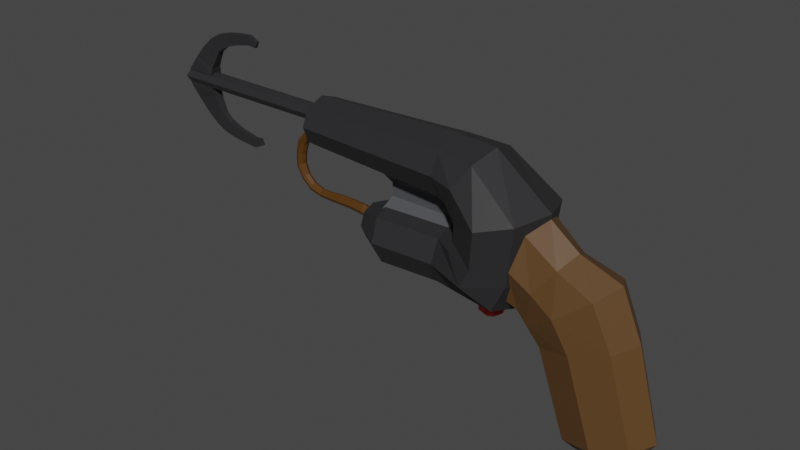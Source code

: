 # Source: Grapple_Hook.blend  (saved by Blender 3.5.10; exported with 4.5.12 LTS)
import bpy
from mathutils import Matrix  # noqa: F401  (used for matrix-valued properties, if any)

bpy.ops.wm.read_factory_settings(use_empty=True)
scene = bpy.context.scene
scene.name = 'Scene'

# ---- collections
col_collection = bpy.data.collections.new('Collection'); scene.collection.children.link(col_collection)

# ---- materials (node trees are filled in below, after node groups)
mat_steel = bpy.data.materials.new('Steel')
mat_steel.use_transparent_shadow = False
mat_wood = bpy.data.materials.new('Wood')
mat_wood.use_transparent_shadow = False
mat_material_002 = bpy.data.materials.new('Material.002')
mat_material_002.use_transparent_shadow = False
mat_rope = bpy.data.materials.new('Rope')
mat_rope.use_transparent_shadow = False
mat_mid_steel = bpy.data.materials.new('Mid-Steel')
mat_mid_steel.use_transparent_shadow = False

# ---- material node trees
mat_steel.use_nodes = True; mat_steel.node_tree.nodes.clear()
_N = mat_steel.node_tree.nodes; _L = mat_steel.node_tree.links
n0 = _N.new('ShaderNodeBsdfPrincipled'); n0.name = 'Principled BSDF'; n0.location = (10, 300)
n0.distribution = 'GGX'
n0.subsurface_method = 'RANDOM_WALK_SKIN'
n0.inputs[0].default_value = (0.02267, 0.02257, 0.02443, 1.0)
n0.inputs[3].default_value = 1.45
n0.inputs[27].default_value = (0.0, 0.0, 0.0, 1.0)
n0.inputs[28].default_value = 1.0
n1 = _N.new('ShaderNodeOutputMaterial'); n1.name = 'Material Output'; n1.location = (300, 300)
_L.new(n0.outputs[0], n1.inputs[0])
n1.is_active_output = True
mat_wood.use_nodes = True; mat_wood.node_tree.nodes.clear()
_N = mat_wood.node_tree.nodes; _L = mat_wood.node_tree.links
n0 = _N.new('ShaderNodeBsdfPrincipled'); n0.name = 'Principled BSDF'; n0.location = (10, 300)
n0.distribution = 'GGX'
n0.subsurface_method = 'RANDOM_WALK_SKIN'
n0.inputs[0].default_value = (0.1022, 0.04945, 0.01543, 1.0)
n0.inputs[3].default_value = 1.45
n0.inputs[27].default_value = (0.0, 0.0, 0.0, 1.0)
n0.inputs[28].default_value = 1.0
n1 = _N.new('ShaderNodeOutputMaterial'); n1.name = 'Material Output'; n1.location = (300, 300)
_L.new(n0.outputs[0], n1.inputs[0])
n1.is_active_output = True
mat_material_002.use_nodes = True; mat_material_002.node_tree.nodes.clear()
_N = mat_material_002.node_tree.nodes; _L = mat_material_002.node_tree.links
n0 = _N.new('ShaderNodeBsdfPrincipled'); n0.name = 'Principled BSDF'; n0.location = (10, 300)
n0.distribution = 'GGX'
n0.subsurface_method = 'RANDOM_WALK_SKIN'
n0.inputs[0].default_value = (0.8, 0.02938, 0.01689, 1.0)
n0.inputs[3].default_value = 1.45
n0.inputs[27].default_value = (0.0, 0.0, 0.0, 1.0)
n0.inputs[28].default_value = 1.0
n1 = _N.new('ShaderNodeOutputMaterial'); n1.name = 'Material Output'; n1.location = (300, 300)
_L.new(n0.outputs[0], n1.inputs[0])
n1.is_active_output = True
mat_rope.use_nodes = True; mat_rope.node_tree.nodes.clear()
_N = mat_rope.node_tree.nodes; _L = mat_rope.node_tree.links
n0 = _N.new('ShaderNodeBsdfPrincipled'); n0.name = 'Principled BSDF'; n0.location = (10, 300)
n0.distribution = 'GGX'
n0.subsurface_method = 'RANDOM_WALK_SKIN'
n0.inputs[0].default_value = (0.08566, 0.03424, 0.003518, 1.0)
n0.inputs[3].default_value = 1.45
n0.inputs[27].default_value = (0.0, 0.0, 0.0, 1.0)
n0.inputs[28].default_value = 1.0
n1 = _N.new('ShaderNodeOutputMaterial'); n1.name = 'Material Output'; n1.location = (300, 300)
_L.new(n0.outputs[0], n1.inputs[0])
n1.is_active_output = True
mat_mid_steel.use_nodes = True; mat_mid_steel.node_tree.nodes.clear()
_N = mat_mid_steel.node_tree.nodes; _L = mat_mid_steel.node_tree.links
n0 = _N.new('ShaderNodeBsdfPrincipled'); n0.name = 'Principled BSDF'; n0.location = (10, 300)
n0.distribution = 'GGX'
n0.subsurface_method = 'RANDOM_WALK_SKIN'
n0.inputs[0].default_value = (0.07187, 0.07398, 0.08052, 1.0)
n0.inputs[3].default_value = 1.45
n0.inputs[27].default_value = (0.0, 0.0, 0.0, 1.0)
n0.inputs[28].default_value = 1.0
n1 = _N.new('ShaderNodeOutputMaterial'); n1.name = 'Material Output'; n1.location = (300, 300)
_L.new(n0.outputs[0], n1.inputs[0])
n1.is_active_output = True

# ---- world
world_world = bpy.data.worlds.new('World'); scene.world = world_world
world_world.use_nodes = True; world_world.node_tree.nodes.clear()
_N = world_world.node_tree.nodes; _L = world_world.node_tree.links
n0 = _N.new('ShaderNodeOutputWorld'); n0.name = 'World Output'; n0.location = (300, 300)
n1 = _N.new('ShaderNodeBackground'); n1.name = 'Background'; n1.location = (10, 300)
n1.inputs[0].default_value = (0.05088, 0.05088, 0.05088, 1.0)
_L.new(n1.outputs[0], n0.inputs[0])
n0.is_active_output = True
world_world.color = (0.05088, 0.05088, 0.05088)
world_world.use_sun_shadow = False
world_world.sun_shadow_jitter_overblur = 0.0

# ---- meshes
me_cylinder_001 = bpy.data.meshes.new('Cylinder.001')
me_cylinder_001.from_pydata([(-0.6375, 0.1409, 0.03941), (-0.6262, 0.09961, -0.0506), (-0.3618, 0.09611, -0.04041), (-0.6215, -1.159e-08, -0.08789), (-0.3618, 1.964e-08, -0.07667), (-0.6262, -0.09961, -0.0506), (-0.6375, -0.1409, 0.03941), (-0.3618, -0.1359, 0.04713), (-0.6488, -0.09961, 0.1294), (-0.3618, -0.09611, 0.1347), (-0.6535, -4.915e-08, 0.1667), (-0.3618, -1.689e-08, 0.1709), (-0.6488, 0.09961, 0.1294), (-0.3618, 0.09611, 0.1347), (-0.7496, 0.0759, 0.05199), (-0.7476, 0.05367, 0.003147), (-0.7467, -4.133e-08, -0.01708), (-0.7476, -0.05367, 0.003147), (-0.7496, -0.0759, 0.05199), (-0.7516, -0.05367, 0.1008), (-0.7525, -6.171e-08, 0.1211), (-0.7516, 0.05367, 0.1008), (-0.3618, 0.1359, 0.04713), (-0.3618, -0.09611, -0.04041), (-0.1488, 0.198, 0.1227), (-0.03457, 0.14, 0.07307), (0.01274, 3.632e-08, 0.05252), (-0.03457, -0.14, 0.07307), (-0.1488, -0.198, 0.1227), (-0.263, -0.14, 0.1723), (-0.3103, -1.689e-08, 0.1929), (-0.263, 0.14, 0.1723), (-0.1318, 0.2077, 0.2787), (-0.006691, 0.1468, 0.3111), (-0.006691, -0.1468, 0.3111), (-0.1318, -0.2077, 0.2787), (-0.2568, -0.1468, 0.2463), (-0.3086, -1.689e-08, 0.2329), (-0.211, 0.1142, 0.4684), (-0.211, -0.1142, 0.4684), (-0.2657, -0.1615, 0.381), (-0.3204, -0.1142, 0.2936), (-0.2657, 0.1615, 0.381), (-0.1884, 2.652e-08, 0.5047), (-0.3431, -1.689e-08, 0.2574), (-0.3204, 0.1142, 0.2936), (-0.3666, 0.1378, 0.3912), (-0.3666, 0.0974, 0.48), (-0.3666, 1.872e-08, 0.5167), (-0.3666, -0.0974, 0.48), (-0.3666, -0.1378, 0.3912), (-0.3666, -0.0974, 0.3025), (-0.3666, -1.829e-08, 0.2658), (-0.3666, 0.0974, 0.3025), (-0.2784, -0.148, 0.1373), (-0.3182, -1.689e-08, 0.1736), (-0.08653, -0.148, -0.03787), (-0.1825, -0.2092, 0.04973), (-0.08653, 0.148, -0.03787), (-0.04679, 3.934e-08, -0.07416), (-0.2784, 0.148, 0.1373), (-0.1825, 0.2092, 0.04973), (-0.2568, 0.1468, 0.2463), (0.04511, 3.892e-08, 0.3245), (-1.032, 0.04963, 0.3533), (-1.006, 0.07723, 0.327), (-1.032, 1.892e-08, 0.3345), (-1.006, 1.452e-08, 0.2979), (-1.032, -0.04963, 0.3533), (-1.006, -0.07723, 0.327), (-1.032, -0.0698, 0.3976), (-1.006, -0.1092, 0.3974), (-1.032, -0.04963, 0.4419), (-1.006, -0.07723, 0.4677), (-1.032, 5.867e-08, 0.4607), (-1.006, 4.387e-08, 0.4968), (-1.032, 0.04963, 0.4419), (-1.006, 0.07723, 0.4677), (-1.032, 0.0698, 0.3976), (-1.006, 0.1092, 0.3974), (-1.032, 0.05516, 0.3474), (-1.032, 0.07801, 0.3976), (-1.032, 1.879e-08, 0.3265), (-1.032, -0.05516, 0.3474), (-1.032, -0.07801, 0.3976), (-1.032, -0.05516, 0.4478), (-1.032, 5.969e-08, 0.4687), (-1.032, 0.05516, 0.4478), (-0.9279, 0.04963, 0.3533), (-0.9279, 0.0698, 0.3976), (-0.9279, 3.443e-08, 0.3345), (-0.9279, -0.04963, 0.3533), (-0.9279, -0.0698, 0.3976), (-0.9279, -0.04963, 0.4419), (-0.9279, 7.418e-08, 0.4607), (-0.9279, 0.04963, 0.4419)], [], [(0, 22, 2, 1), (1, 2, 4, 3), (3, 4, 23, 5), (5, 23, 7, 6), (6, 7, 9, 8), (8, 9, 11, 10), (10, 11, 13, 12), (12, 13, 22, 0), (5, 6, 18, 17), (14, 15, 16, 17, 18, 19, 20, 21), (10, 12, 21, 20), (1, 3, 16, 15), (6, 8, 19, 18), (12, 0, 14, 21), (0, 1, 15, 14), (3, 5, 17, 16), (8, 10, 20, 19), (55, 54, 29, 30), (25, 24, 32, 33), (57, 56, 27, 28), (59, 58, 25, 26), (60, 55, 30, 31), (54, 57, 28, 29), (56, 59, 26, 27), (58, 61, 24, 25), (61, 60, 31, 24), (62, 37, 44, 45), (24, 31, 62, 32), (30, 29, 36, 37), (28, 27, 34, 35), (26, 25, 33, 63), (31, 30, 37, 62), (29, 28, 35, 36), (27, 26, 63, 34), (50, 49, 73, 71), (36, 35, 40, 41), (34, 63, 43, 39), (33, 32, 42, 38), (32, 62, 45, 42), (37, 36, 41, 44), (35, 34, 39, 40), (63, 33, 38, 43), (42, 45, 53, 46), (52, 51, 69, 67), (47, 46, 79, 77), (49, 48, 75, 73), (51, 50, 71, 69), (64, 66, 90, 88), (53, 52, 67, 65), (48, 47, 77, 75), (44, 41, 51, 52), (40, 39, 49, 50), (43, 38, 47, 48), (45, 44, 52, 53), (41, 40, 50, 51), (39, 43, 48, 49), (38, 42, 46, 47), (22, 13, 60, 61), (2, 22, 61, 58), (23, 4, 59, 56), (9, 7, 57, 54), (13, 11, 55, 60), (4, 2, 58, 59), (7, 23, 56, 57), (11, 9, 54, 55), (79, 65, 80, 81), (65, 67, 82, 80), (67, 69, 83, 82), (69, 71, 84, 83), (71, 73, 85, 84), (73, 75, 86, 85), (75, 77, 87, 86), (77, 79, 81, 87), (46, 53, 65, 79), (64, 78, 81, 80), (66, 64, 80, 82), (68, 66, 82, 83), (70, 68, 83, 84), (72, 70, 84, 85), (74, 72, 85, 86), (76, 74, 86, 87), (78, 76, 87, 81), (95, 89, 88, 90, 91, 92, 93, 94), (74, 76, 95, 94), (70, 72, 93, 92), (66, 68, 91, 90), (78, 64, 88, 89), (76, 78, 89, 95), (72, 74, 94, 93), (68, 70, 92, 91)])
_uv = me_cylinder_001.uv_layers.new(name='UVMap')
_uv.uv.foreach_set('vector', [1.0, 0.5, 1.0, 1.0, 0.875, 1.0, 0.875, 0.5, 0.875, 0.5, 0.875, 1.0, 0.75, 1.0, 0.75, 0.5, 0.75, 0.5, 0.75, 1.0, 0.625, 1.0, 0.625, 0.5, 0.625, 0.5, 0.625, 1.0, 0.5, 1.0, 0.5, 0.5, 0.5, 0.5, 0.5, 1.0, 0.375, 1.0, 0.375, 0.5, 0.375, 0.5, 0.375, 1.0, 0.25, 1.0, 0.25, 0.5, 0.25, 0.5, 0.25, 1.0, 0.125, 1.0, 0.125, 0.5, 0.125, 0.5, 0.125, 1.0, 0.0, 1.0, 0.0, 0.5, 0.625, 0.5, 0.5, 0.5, 0.5, 0.5, 0.625, 0.5, 0.75, 0.49, 0.9197, 0.4197, 0.99, 0.25, 0.9197, 0.08029, 0.75, 0.01, 0.5803, 0.08029, 0.51, 0.25, 0.5803, 0.4197, 0.25, 0.5, 0.125, 0.5, 0.125, 0.5, 0.25, 0.5, 0.875, 0.5, 0.75, 0.5, 0.75, 0.5, 0.875, 0.5, 0.5, 0.5, 0.375, 0.5, 0.375, 0.5, 0.5, 0.5, 0.125, 0.5, 0.0, 0.5, 0.0, 0.5, 0.125, 0.5, 1.0, 0.5, 0.875, 0.5, 0.875, 0.5, 1.0, 0.5, 0.75, 0.5, 0.625, 0.5, 0.625, 0.5, 0.75, 0.5, 0.375, 0.5, 0.25, 0.5, 0.25, 0.5, 0.375, 0.5, 0.25, 1.0, 0.375, 1.0, 0.375, 1.0, 0.25, 1.0, 0.875, 1.0, 1.0, 1.0, 1.0, 1.0, 0.875, 1.0, 0.5, 1.0, 0.625, 1.0, 0.625, 1.0, 0.5, 1.0, 0.75, 1.0, 0.875, 1.0, 0.875, 1.0, 0.75, 1.0, 0.125, 1.0, 0.25, 1.0, 0.25, 1.0, 0.125, 1.0, 0.375, 1.0, 0.5, 1.0, 0.5, 1.0, 0.375, 1.0, 0.625, 1.0, 0.75, 1.0, 0.75, 1.0, 0.625, 1.0, 0.875, 1.0, 1.0, 1.0, 1.0, 1.0, 0.875, 1.0, 0.0, 1.0, 0.125, 1.0, 0.125, 1.0, 0.0, 1.0, 0.125, 1.0, 0.25, 1.0, 0.25, 1.0, 0.125, 1.0, 0.0, 1.0, 0.125, 1.0, 0.125, 1.0, 0.0, 1.0, 0.25, 1.0, 0.375, 1.0, 0.375, 1.0, 0.25, 1.0, 0.5, 1.0, 0.625, 1.0, 0.625, 1.0, 0.5, 1.0, 0.75, 1.0, 0.875, 1.0, 0.875, 1.0, 0.75, 1.0, 0.125, 1.0, 0.25, 1.0, 0.25, 1.0, 0.125, 1.0, 0.375, 1.0, 0.5, 1.0, 0.5, 1.0, 0.375, 1.0, 0.625, 1.0, 0.75, 1.0, 0.75, 1.0, 0.625, 1.0, 0.5, 1.0, 0.625, 1.0, 0.625, 1.0, 0.5, 1.0, 0.375, 1.0, 0.5, 1.0, 0.5, 1.0, 0.375, 1.0, 0.625, 1.0, 0.75, 1.0, 0.75, 1.0, 0.6145, 1.0, 0.875, 1.0, 1.0, 1.0, 1.0, 1.0, 0.875, 1.0, 0.0, 1.0, 0.125, 1.0, 0.125, 1.0, 0.0, 1.0, 0.25, 1.0, 0.375, 1.0, 0.375, 1.0, 0.25, 1.0, 0.5, 1.0, 0.625, 1.0, 0.6145, 1.0, 0.5, 1.0, 0.75, 1.0, 0.875, 1.0, 0.875, 1.0, 0.75, 1.0, 0.0, 1.0, 0.125, 1.0, 0.125, 1.0, 0.0, 1.0, 0.25, 1.0, 0.375, 1.0, 0.375, 1.0, 0.25, 1.0, 0.875, 1.0, 1.0, 1.0, 1.0, 1.0, 0.875, 1.0, 0.625, 1.0, 0.75, 1.0, 0.75, 1.0, 0.625, 1.0, 0.375, 1.0, 0.5, 1.0, 0.5, 1.0, 0.375, 1.0, 0.1419, 0.3602, 0.09628, 0.25, 0.09628, 0.25, 0.1419, 0.3602, 0.125, 1.0, 0.25, 1.0, 0.25, 1.0, 0.125, 1.0, 0.75, 1.0, 0.875, 1.0, 0.875, 1.0, 0.75, 1.0, 0.25, 1.0, 0.375, 1.0, 0.375, 1.0, 0.25, 1.0, 0.5, 1.0, 0.625, 1.0, 0.625, 1.0, 0.5, 1.0, 0.75, 1.0, 0.875, 1.0, 0.875, 1.0, 0.75, 1.0, 0.125, 1.0, 0.25, 1.0, 0.25, 1.0, 0.125, 1.0, 0.375, 1.0, 0.5, 1.0, 0.5, 1.0, 0.375, 1.0, 0.625, 1.0, 0.75, 1.0, 0.75, 1.0, 0.625, 1.0, 0.875, 1.0, 1.0, 1.0, 1.0, 1.0, 0.875, 1.0, 0.0, 1.0, 0.125, 1.0, 0.125, 1.0, 0.0, 1.0, 0.875, 1.0, 1.0, 1.0, 1.0, 1.0, 0.875, 1.0, 0.625, 1.0, 0.75, 1.0, 0.75, 1.0, 0.625, 1.0, 0.375, 1.0, 0.5, 1.0, 0.5, 1.0, 0.375, 1.0, 0.125, 1.0, 0.25, 1.0, 0.25, 1.0, 0.125, 1.0, 0.75, 1.0, 0.875, 1.0, 0.875, 1.0, 0.75, 1.0, 0.5, 1.0, 0.625, 1.0, 0.625, 1.0, 0.5, 1.0, 0.25, 1.0, 0.375, 1.0, 0.375, 1.0, 0.25, 1.0, 0.0, 1.0, 0.125, 1.0, 0.1076, 1.0, 0.01739, 1.0, 0.125, 1.0, 0.25, 1.0, 0.2326, 1.0, 0.1424, 1.0, 0.25, 1.0, 0.375, 1.0, 0.3576, 1.0, 0.2674, 1.0, 0.375, 1.0, 0.5, 1.0, 0.4826, 1.0, 0.3924, 1.0, 0.5, 1.0, 0.625, 1.0, 0.6076, 1.0, 0.5174, 1.0, 0.625, 1.0, 0.75, 1.0, 0.7326, 1.0, 0.6424, 1.0, 0.75, 1.0, 0.875, 1.0, 0.8576, 1.0, 0.7674, 1.0, 0.875, 1.0, 1.0, 1.0, 0.9826, 1.0, 0.8924, 1.0, 0.0, 1.0, 0.125, 1.0, 0.125, 1.0, 0.0, 1.0, 0.1419, 0.3602, 0.25, 0.405, 0.25, 0.4232, 0.1275, 0.3725, 0.09628, 0.25, 0.1419, 0.3602, 0.1275, 0.3725, 0.07679, 0.25, 0.1419, 0.1398, 0.09628, 0.25, 0.07679, 0.25, 0.1275, 0.1275, 0.25, 0.09503, 0.1419, 0.1398, 0.1275, 0.1275, 0.25, 0.07679, 0.3581, 0.1398, 0.25, 0.09503, 0.25, 0.07679, 0.3725, 0.1275, 0.4037, 0.25, 0.3581, 0.1398, 0.3725, 0.1275, 0.4232, 0.25, 0.3581, 0.3602, 0.4037, 0.25, 0.4232, 0.25, 0.3725, 0.3725, 0.25, 0.405, 0.3581, 0.3602, 0.3725, 0.3725, 0.25, 0.4232, 0.3581, 0.3602, 0.25, 0.405, 0.1419, 0.3602, 0.09628, 0.25, 0.1419, 0.1398, 0.25, 0.09503, 0.3581, 0.1398, 0.4037, 0.25, 0.4037, 0.25, 0.3581, 0.3602, 0.3581, 0.3602, 0.4037, 0.25, 0.25, 0.09503, 0.3581, 0.1398, 0.3581, 0.1398, 0.25, 0.09503, 0.09628, 0.25, 0.1419, 0.1398, 0.1419, 0.1398, 0.09628, 0.25, 0.25, 0.405, 0.1419, 0.3602, 0.1419, 0.3602, 0.25, 0.405, 0.3581, 0.3602, 0.25, 0.405, 0.25, 0.405, 0.3581, 0.3602, 0.3581, 0.1398, 0.4037, 0.25, 0.4037, 0.25, 0.3581, 0.1398, 0.1419, 0.1398, 0.25, 0.09503, 0.25, 0.09503, 0.1419, 0.1398])
me_cylinder_001.materials.append(mat_steel)
me_cylinder_001.update()
me_cylinder_002 = bpy.data.meshes.new('Cylinder.002')
me_cylinder_002.from_pydata([(-0.2543, 0.0, 0.08705), (-0.1976, -0.09866, 0.1038), (-0.06083, -0.1395, 0.1442), (0.04762, 0.0, 0.3965), (0.07594, -0.09866, 0.1847), (-0.003747, -0.1063, 0.3589), (0.1326, 0.0, 0.2014), (-0.1277, -0.1503, 0.2682), (-0.2517, -0.1063, 0.1776), (-0.3031, 0.0, 0.14), (0.1973, 0.0, -0.2116), (0.2321, 0.0, -0.1595), (0.1563, -0.07045, -0.2215), (0.178, -0.09298, -0.1725), (0.05731, -0.09963, -0.2455), (0.04732, -0.1315, -0.2041), (-0.04168, -0.07045, -0.2694), (-0.08334, -0.09298, -0.2356), (-0.08268, 0.0, -0.2793), (-0.1375, 0.0, -0.2487), (-0.125, 0.0, 0.4569), (-0.156, -0.08739, 0.4148), (-0.2309, -0.1236, 0.313), (-0.3058, -0.08739, 0.2113), (-0.3369, 0.0, 0.1692), (-0.2473, 0.0, 0.5488), (-0.2865, -0.09734, 0.5129), (-0.3148, -0.139, 0.3761), (-0.3422, -0.1036, 0.2387), (-0.1976, 0.09866, 0.1038), (-0.06083, 0.1395, 0.1442), (0.07594, 0.09866, 0.1847), (-0.003747, 0.1063, 0.3589), (-0.1277, 0.1503, 0.2682), (-0.2517, 0.1063, 0.1776), (0.1563, 0.07045, -0.2215), (0.178, 0.09298, -0.1725), (0.05731, 0.09963, -0.2455), (0.04732, 0.1315, -0.2041), (-0.04168, 0.07045, -0.2694), (-0.08334, 0.09298, -0.2356), (-0.156, 0.08739, 0.4148), (-0.2309, 0.1236, 0.313), (-0.3058, 0.08739, 0.2113), (-0.2865, 0.09734, 0.5129), (-0.3148, 0.139, 0.3761), (-0.3422, 0.1036, 0.2387)], [], [(6, 3, 5, 4), (4, 5, 7, 2), (2, 7, 8, 1), (1, 8, 9, 0), (5, 3, 20, 21), (11, 13, 12, 10), (13, 15, 14, 12), (15, 17, 16, 14), (17, 19, 18, 16), (18, 10, 12, 14, 16), (17, 1, 0, 19), (15, 2, 1, 17), (13, 4, 2, 15), (11, 6, 4, 13), (9, 8, 23, 24), (7, 5, 21, 22), (8, 7, 22, 23), (25, 24, 28, 27, 26), (24, 23, 28), (22, 21, 26, 27), (23, 22, 27, 28), (21, 20, 25, 26), (6, 31, 32, 3), (31, 30, 33, 32), (30, 29, 34, 33), (29, 0, 9, 34), (32, 41, 20, 3), (11, 10, 35, 36), (36, 35, 37, 38), (38, 37, 39, 40), (40, 39, 18, 19), (18, 39, 37, 35, 10), (40, 19, 0, 29), (38, 40, 29, 30), (36, 38, 30, 31), (11, 36, 31, 6), (9, 24, 43, 34), (33, 42, 41, 32), (34, 43, 42, 33), (25, 44, 45, 46, 24), (24, 46, 43), (42, 45, 44, 41), (43, 46, 45, 42), (41, 44, 25, 20)])
_uv = me_cylinder_002.uv_layers.new(name='UVMap')
_uv.uv.foreach_set('vector', [0.75, 1.036, 0.75, 1.339, 0.625, 1.339, 0.625, 1.036, 0.625, 1.036, 0.625, 1.339, 0.5, 1.339, 0.5, 1.036, 0.5, 1.036, 0.5, 1.339, 0.375, 1.339, 0.375, 1.036, 0.375, 1.036, 0.375, 1.339, 0.25, 1.339, 0.25, 1.036, 0.625, 1.339, 0.75, 1.339, 0.75, 1.339, 0.625, 1.339, 0.99, 0.25, 0.9197, 0.08029, 0.8786, 0.1214, 0.9318, 0.25, 0.9197, 0.08029, 0.75, 0.01, 0.75, 0.06817, 0.8786, 0.1214, 0.75, 0.01, 0.5803, 0.08029, 0.6214, 0.1214, 0.75, 0.06817, 0.5803, 0.08029, 0.51, 0.25, 0.5682, 0.25, 0.6214, 0.1214, 0.5682, 0.25, 0.9318, 0.25, 0.8786, 0.1214, 0.75, 0.06817, 0.6214, 0.1214, 0.375, 0.556, 0.375, 1.036, 0.25, 1.036, 0.25, 0.556, 0.5, 0.556, 0.5, 1.036, 0.375, 1.036, 0.375, 0.556, 0.625, 0.556, 0.625, 1.036, 0.5, 1.036, 0.5, 0.556, 0.75, 0.556, 0.75, 1.036, 0.625, 1.036, 0.625, 0.556, 0.25, 1.339, 0.375, 1.339, 0.375, 1.339, 0.25, 1.339, 0.5, 1.339, 0.625, 1.339, 0.625, 1.339, 0.5, 1.339, 0.375, 1.339, 0.5, 1.339, 0.5, 1.339, 0.375, 1.339, 0.4907, 0.2495, 0.01, 0.25, 0.09175, 0.06554, 0.263, -0.000295, 0.4349, 0.06826, 0.25, 1.339, 0.375, 1.339, 0.3755, 1.339, 0.5, 1.339, 0.625, 1.339, 0.6243, 1.339, 0.4996, 1.339, 0.375, 1.339, 0.5, 1.339, 0.4996, 1.339, 0.3755, 1.339, 0.625, 1.339, 0.75, 1.339, 0.7501, 1.339, 0.6243, 1.339, 0.75, 1.036, 0.625, 1.036, 0.625, 1.339, 0.75, 1.339, 0.625, 1.036, 0.5, 1.036, 0.5, 1.339, 0.625, 1.339, 0.5, 1.036, 0.375, 1.036, 0.375, 1.339, 0.5, 1.339, 0.375, 1.036, 0.25, 1.036, 0.25, 1.339, 0.375, 1.339, 0.625, 1.339, 0.625, 1.339, 0.75, 1.339, 0.75, 1.339, 0.99, 0.25, 0.9318, 0.25, 0.8786, 0.1214, 0.9197, 0.08029, 0.9197, 0.08029, 0.8786, 0.1214, 0.75, 0.06817, 0.75, 0.01, 0.75, 0.01, 0.75, 0.06817, 0.6214, 0.1214, 0.5803, 0.08029, 0.5803, 0.08029, 0.6214, 0.1214, 0.5682, 0.25, 0.51, 0.25, 0.5682, 0.25, 0.6214, 0.1214, 0.75, 0.06817, 0.8786, 0.1214, 0.9318, 0.25, 0.375, 0.556, 0.25, 0.556, 0.25, 1.036, 0.375, 1.036, 0.5, 0.556, 0.375, 0.556, 0.375, 1.036, 0.5, 1.036, 0.625, 0.556, 0.5, 0.556, 0.5, 1.036, 0.625, 1.036, 0.75, 0.556, 0.625, 0.556, 0.625, 1.036, 0.75, 1.036, 0.25, 1.339, 0.25, 1.339, 0.375, 1.339, 0.375, 1.339, 0.5, 1.339, 0.5, 1.339, 0.625, 1.339, 0.625, 1.339, 0.375, 1.339, 0.375, 1.339, 0.5, 1.339, 0.5, 1.339, 0.4907, 0.2495, 0.4349, 0.06826, 0.263, -0.000295, 0.09175, 0.06554, 0.01, 0.25, 0.25, 1.339, 0.3755, 1.339, 0.375, 1.339, 0.5, 1.339, 0.4996, 1.339, 0.6243, 1.339, 0.625, 1.339, 0.375, 1.339, 0.3755, 1.339, 0.4996, 1.339, 0.5, 1.339, 0.625, 1.339, 0.6243, 1.339, 0.7501, 1.339, 0.75, 1.339])
me_cylinder_002.materials.append(mat_wood)
me_cylinder_002.update()
me_cylinder_003 = bpy.data.meshes.new('Cylinder.003')
me_cylinder_003.from_pydata([(0.0, 0.05, 0.03932), (0.03536, 0.03536, 0.03932), (0.05, 0.0, 0.03932), (0.03536, -0.03536, 0.03932), (0.0, -0.05, 0.03932), (-0.03536, -0.03536, 0.03932), (-0.05, 0.0, 0.03932), (-0.03536, 0.03536, 0.03932), (0.0, 0.0315, -0.05416), (0.0, 0.05, -0.03707), (0.02227, 0.02227, -0.05416), (0.03536, 0.03536, -0.03707), (0.0315, 0.0, -0.05416), (0.05, 0.0, -0.03707), (0.02227, -0.02227, -0.05416), (0.03536, -0.03536, -0.03707), (0.0, -0.0315, -0.05416), (0.0, -0.05, -0.03707), (-0.02227, -0.02227, -0.05416), (-0.03536, -0.03536, -0.03707), (-0.0315, 0.0, -0.05416), (-0.05, 0.0, -0.03707), (-0.02227, 0.02227, -0.05416), (-0.03536, 0.03536, -0.03707)], [], [(23, 7, 0, 9), (13, 2, 3, 15), (15, 3, 4, 17), (17, 4, 5, 19), (19, 5, 6, 21), (21, 6, 7, 23), (1, 0, 7, 6, 5, 4, 3, 2), (11, 1, 2, 13), (9, 0, 1, 11), (9, 11, 10, 8), (11, 13, 12, 10), (13, 15, 14, 12), (15, 17, 16, 14), (17, 19, 18, 16), (19, 21, 20, 18), (21, 23, 22, 20), (23, 9, 8, 22), (8, 10, 12, 14, 16, 18, 20, 22)])
_uv = me_cylinder_003.uv_layers.new(name='UVMap')
_uv.uv.foreach_set('vector', [0.125, 0.6079, 0.125, 1.0, 0.0, 1.0, 0.0, 0.6079, 0.75, 0.6079, 0.75, 1.0, 0.625, 1.0, 0.625, 0.6079, 0.625, 0.6079, 0.625, 1.0, 0.5, 1.0, 0.5, 0.6079, 0.5, 0.6079, 0.5, 1.0, 0.375, 1.0, 0.375, 0.6079, 0.375, 0.6079, 0.375, 1.0, 0.25, 1.0, 0.25, 0.6079, 0.25, 0.6079, 0.25, 1.0, 0.125, 1.0, 0.125, 0.6079, 0.4197, 0.4197, 0.25, 0.49, 0.08029, 0.4197, 0.01, 0.25, 0.08029, 0.08029, 0.25, 0.01, 0.4197, 0.08029, 0.49, 0.25, 0.875, 0.6079, 0.875, 1.0, 0.75, 1.0, 0.75, 0.6079, 1.0, 0.6079, 1.0, 1.0, 0.875, 1.0, 0.875, 0.6079, 0.75, 0.49, 0.9197, 0.4197, 0.8569, 0.3569, 0.75, 0.4012, 0.9197, 0.4197, 0.99, 0.25, 0.9012, 0.25, 0.8569, 0.3569, 0.99, 0.25, 0.9197, 0.08029, 0.8569, 0.1431, 0.9012, 0.25, 0.9197, 0.08029, 0.75, 0.01, 0.75, 0.09879, 0.8569, 0.1431, 0.75, 0.01, 0.5803, 0.08029, 0.6431, 0.1431, 0.75, 0.09879, 0.5803, 0.08029, 0.51, 0.25, 0.5988, 0.25, 0.6431, 0.1431, 0.51, 0.25, 0.5803, 0.4197, 0.6431, 0.3569, 0.5988, 0.25, 0.5803, 0.4197, 0.75, 0.49, 0.75, 0.4012, 0.6431, 0.3569, 0.75, 0.4012, 0.8569, 0.3569, 0.9012, 0.25, 0.8569, 0.1431, 0.75, 0.09879, 0.6431, 0.1431, 0.5988, 0.25, 0.6431, 0.3569])
me_cylinder_003.materials.append(mat_material_002)
me_cylinder_003.update()
me_cylinder_005 = bpy.data.meshes.new('Cylinder.005')
me_cylinder_005.from_pydata([(0.4196, 0.0269, -0.0245), (0.4196, -3.009e-07, -0.03465), (0.4196, -0.0269, -0.0245), (0.4196, -0.03804, 0.0), (0.4196, 0.03804, 0.0), (-0.2849, 0.0269, -0.0245), (-0.2849, 0.03804, 0.0), (-0.2849, 2.863e-07, -0.03465), (-0.2849, -0.0269, -0.0245), (-0.2849, -0.03804, 0.0), (-0.4151, 0.0269, -0.0245), (-0.4296, 0.03804, 0.0), (-0.4101, 2.863e-07, -0.03465), (-0.4151, -0.0269, -0.0245), (-0.4296, -0.03804, 0.0), (-0.2849, 2.86e-07, -0.03732), (-0.2849, 0.0269, -0.03732), (-0.2849, -0.0269, -0.03732), (-0.4101, 2.86e-07, -0.03732), (-0.4101, 0.0269, -0.03732), (-0.4101, -0.0269, -0.03732), (-0.2797, 2.849e-07, -0.05983), (-0.2797, 0.02117, -0.05983), (-0.2797, -0.02117, -0.05983), (-0.374, 2.849e-07, -0.08823), (-0.374, 0.02117, -0.08823), (-0.374, -0.02117, -0.08823), (-0.2625, 2.848e-07, -0.09499), (-0.2625, 0.01745, -0.09499), (-0.2625, -0.01745, -0.09499), (-0.3303, 2.848e-07, -0.1398), (-0.3303, 0.01745, -0.1398), (-0.3303, -0.01745, -0.1398), (-0.243, 2.856e-07, -0.1324), (-0.243, 0.01411, -0.1324), (-0.243, -0.01411, -0.1324), (-0.285, 2.856e-07, -0.1829), (-0.285, 0.01411, -0.1829), (-0.285, -0.01411, -0.1829), (-0.2118, 2.858e-07, -0.1566), (-0.2118, 0.01279, -0.1566), (-0.2118, -0.01278, -0.1566), (-0.2411, 2.854e-07, -0.2084), (-0.2411, 0.01279, -0.2084), (-0.2411, -0.01278, -0.2084), (-0.1354, 2.875e-07, -0.1845), (-0.1354, 0.01006, -0.1845), (-0.1354, -0.01006, -0.1845), (-0.1405, 2.875e-07, -0.231), (-0.1405, 0.01006, -0.231), (-0.1405, -0.01006, -0.231), (-0.03067, 2.884e-07, -0.1935), (-0.03067, 0.006048, -0.1935), (-0.03067, -0.006047, -0.1935), (-0.01935, 2.881e-07, -0.2193), (-0.01935, 0.006048, -0.2193), (-0.01935, -0.006047, -0.2193), (-0.06198, 2.893e-07, -0.2385), (-0.06198, -0.008913, -0.2385), (-0.06544, -0.008913, -0.1985), (-0.06544, 2.894e-07, -0.1985), (-0.06544, 0.008914, -0.1985), (-0.06198, 0.008914, -0.2385), (-0.1883, -0.01133, -0.2226), (-0.172, -0.01133, -0.1736), (-0.1883, 0.01133, -0.2226), (-0.1883, 2.868e-07, -0.2226), (-0.172, 2.87e-07, -0.1736), (-0.172, 0.01133, -0.1736)], [], [(4, 3, 2, 1, 0), (13, 12, 18, 20), (1, 2, 8, 7), (4, 0, 5, 6), (2, 3, 9, 8), (0, 1, 7, 5), (11, 10, 12, 13, 14), (6, 5, 10, 11), (8, 9, 14, 13), (7, 8, 17, 15), (17, 20, 26, 23), (19, 16, 22, 25), (10, 5, 16, 19), (8, 13, 20, 17), (5, 7, 15, 16), (12, 10, 19, 18), (21, 23, 29, 27), (26, 24, 30, 32), (18, 19, 25, 24), (16, 15, 21, 22), (20, 18, 24, 26), (15, 17, 23, 21), (29, 32, 38, 35), (31, 28, 34, 37), (25, 22, 28, 31), (23, 26, 32, 29), (24, 25, 31, 30), (22, 21, 27, 28), (33, 35, 41, 39), (38, 36, 42, 44), (30, 31, 37, 36), (28, 27, 33, 34), (32, 30, 36, 38), (27, 29, 35, 33), (66, 65, 49, 48), (64, 63, 50, 47), (37, 34, 40, 43), (35, 38, 44, 41), (36, 37, 43, 42), (34, 33, 39, 40), (60, 59, 53, 51), (58, 57, 54, 56), (68, 67, 45, 46), (63, 66, 48, 50), (67, 64, 47, 45), (65, 68, 46, 49), (51, 53, 56, 54), (52, 51, 54, 55), (62, 61, 52, 55), (59, 58, 56, 53), (57, 62, 55, 54), (61, 60, 51, 52), (46, 45, 60, 61), (48, 49, 62, 57), (47, 50, 58, 59), (49, 46, 61, 62), (50, 48, 57, 58), (45, 47, 59, 60), (43, 40, 68, 65), (39, 41, 64, 67), (44, 42, 66, 63), (40, 39, 67, 68), (41, 44, 63, 64), (42, 43, 65, 66)])
_uv = me_cylinder_005.uv_layers.new(name='UVMap')
_uv.uv.foreach_set('vector', [0.25, 0.4232, 0.25, 0.07679, 0.1275, 0.1275, 0.07679, 0.25, 0.1275, 0.3725, 0.1275, 0.1275, 0.07679, 0.25, 0.07679, 0.25, 0.1275, 0.1275, 0.07679, 0.25, 0.1275, 0.1275, 0.1275, 0.1275, 0.07679, 0.25, 0.25, 0.4232, 0.1275, 0.3725, 0.1275, 0.3725, 0.25, 0.4232, 0.1275, 0.1275, 0.25, 0.07679, 0.25, 0.07679, 0.1275, 0.1275, 0.1275, 0.3725, 0.07679, 0.25, 0.07679, 0.25, 0.1275, 0.3725, 0.25, 0.4232, 0.1275, 0.3725, 0.07679, 0.25, 0.1275, 0.1275, 0.25, 0.07679, 0.25, 0.4232, 0.1275, 0.3725, 0.1275, 0.3725, 0.25, 0.4232, 0.1275, 0.1275, 0.25, 0.07679, 0.25, 0.07679, 0.1275, 0.1275, 0.07679, 0.25, 0.1275, 0.1275, 0.1275, 0.1275, 0.07679, 0.25, 0.1275, 0.1275, 0.1275, 0.1275, 0.1275, 0.1275, 0.1275, 0.1275, 0.1275, 0.3725, 0.1275, 0.3725, 0.1275, 0.3725, 0.1275, 0.3725, 0.1275, 0.3725, 0.1275, 0.3725, 0.1275, 0.3725, 0.1275, 0.3725, 0.1275, 0.1275, 0.1275, 0.1275, 0.1275, 0.1275, 0.1275, 0.1275, 0.1275, 0.3725, 0.07679, 0.25, 0.07679, 0.25, 0.1275, 0.3725, 0.07679, 0.25, 0.1275, 0.3725, 0.1275, 0.3725, 0.07679, 0.25, 0.07679, 0.25, 0.1275, 0.1275, 0.1275, 0.1275, 0.07679, 0.25, 0.1275, 0.1275, 0.07679, 0.25, 0.07679, 0.25, 0.1275, 0.1275, 0.07679, 0.25, 0.1275, 0.3725, 0.1275, 0.3725, 0.07679, 0.25, 0.1275, 0.3725, 0.07679, 0.25, 0.07679, 0.25, 0.1275, 0.3725, 0.1275, 0.1275, 0.07679, 0.25, 0.07679, 0.25, 0.1275, 0.1275, 0.07679, 0.25, 0.1275, 0.1275, 0.1275, 0.1275, 0.07679, 0.25, 0.1275, 0.1275, 0.1275, 0.1275, 0.1275, 0.1275, 0.1275, 0.1275, 0.1275, 0.3725, 0.1275, 0.3725, 0.1275, 0.3725, 0.1275, 0.3725, 0.1275, 0.3725, 0.1275, 0.3725, 0.1275, 0.3725, 0.1275, 0.3725, 0.1275, 0.1275, 0.1275, 0.1275, 0.1275, 0.1275, 0.1275, 0.1275, 0.07679, 0.25, 0.1275, 0.3725, 0.1275, 0.3725, 0.07679, 0.25, 0.1275, 0.3725, 0.07679, 0.25, 0.07679, 0.25, 0.1275, 0.3725, 0.07679, 0.25, 0.1275, 0.1275, 0.1275, 0.1275, 0.07679, 0.25, 0.1275, 0.1275, 0.07679, 0.25, 0.07679, 0.25, 0.1275, 0.1275, 0.07679, 0.25, 0.1275, 0.3725, 0.1275, 0.3725, 0.07679, 0.25, 0.1275, 0.3725, 0.07679, 0.25, 0.07679, 0.25, 0.1275, 0.3725, 0.1275, 0.1275, 0.07679, 0.25, 0.07679, 0.25, 0.1275, 0.1275, 0.07679, 0.25, 0.1275, 0.1275, 0.1275, 0.1275, 0.07679, 0.25, 0.07679, 0.25, 0.1275, 0.3725, 0.1275, 0.3725, 0.07679, 0.25, 0.1274, 0.1278, 0.1275, 0.1275, 0.1275, 0.1275, 0.1275, 0.1275, 0.1275, 0.3725, 0.1275, 0.3725, 0.1275, 0.3725, 0.1275, 0.3725, 0.1275, 0.1275, 0.1275, 0.1275, 0.1275, 0.1275, 0.1275, 0.1275, 0.07679, 0.25, 0.1275, 0.3725, 0.1275, 0.3725, 0.07679, 0.25, 0.1275, 0.3725, 0.07679, 0.25, 0.07679, 0.25, 0.1275, 0.3725, 0.07679, 0.25, 0.1275, 0.1275, 0.1275, 0.1275, 0.07679, 0.25, 0.1275, 0.1275, 0.07679, 0.25, 0.07679, 0.25, 0.1275, 0.1275, 0.1274, 0.3722, 0.07679, 0.25, 0.07679, 0.25, 0.1275, 0.3725, 0.1275, 0.1275, 0.07679, 0.25, 0.07679, 0.25, 0.1275, 0.1275, 0.07679, 0.25, 0.1274, 0.1278, 0.1275, 0.1275, 0.07679, 0.25, 0.1275, 0.3725, 0.1274, 0.3722, 0.1275, 0.3725, 0.1275, 0.3725, 0.07679, 0.25, 0.1275, 0.1275, 0.1275, 0.1275, 0.07679, 0.25, 0.1275, 0.3725, 0.07679, 0.25, 0.07679, 0.25, 0.1275, 0.3725, 0.1275, 0.3725, 0.1275, 0.3725, 0.1275, 0.3725, 0.1275, 0.3725, 0.1275, 0.1275, 0.1275, 0.1275, 0.1275, 0.1275, 0.1275, 0.1275, 0.07679, 0.25, 0.1275, 0.3725, 0.1275, 0.3725, 0.07679, 0.25, 0.1275, 0.3725, 0.07679, 0.25, 0.07679, 0.25, 0.1275, 0.3725, 0.1275, 0.3725, 0.07679, 0.25, 0.07679, 0.25, 0.1275, 0.3725, 0.07679, 0.25, 0.1275, 0.3725, 0.1275, 0.3725, 0.07679, 0.25, 0.1275, 0.1275, 0.1275, 0.1275, 0.1275, 0.1275, 0.1275, 0.1275, 0.1275, 0.3725, 0.1275, 0.3725, 0.1275, 0.3725, 0.1275, 0.3725, 0.1275, 0.1275, 0.07679, 0.25, 0.07679, 0.25, 0.1275, 0.1275, 0.07679, 0.25, 0.1275, 0.1275, 0.1275, 0.1275, 0.07679, 0.25, 0.1275, 0.3725, 0.1275, 0.3725, 0.1274, 0.3722, 0.1275, 0.3725, 0.07679, 0.25, 0.1275, 0.1275, 0.1274, 0.1278, 0.07679, 0.25, 0.1275, 0.1275, 0.07679, 0.25, 0.07679, 0.25, 0.1275, 0.1275, 0.1275, 0.3725, 0.07679, 0.25, 0.07679, 0.25, 0.1274, 0.3722, 0.1275, 0.1275, 0.1275, 0.1275, 0.1275, 0.1275, 0.1274, 0.1278, 0.07679, 0.25, 0.1275, 0.3725, 0.1275, 0.3725, 0.07679, 0.25])
me_cylinder_005.materials.append(mat_steel)
me_cylinder_005.update()
me_cylinder_006 = bpy.data.meshes.new('Cylinder.006')
me_cylinder_006.from_pydata([(-0.04553, 0.01749, -0.001196), (0.004248, 0.01897, -0.001786), (-0.04553, 0.01237, -0.01357), (0.004248, 0.01341, -0.0152), (-0.04553, 7.53e-10, -0.01869), (0.004233, 6.117e-09, -0.02079), (-0.04553, -0.01237, -0.01357), (0.004248, -0.01341, -0.0152), (-0.04553, -0.01749, -0.001196), (0.004248, -0.01897, -0.001786), (-0.04553, -0.01237, 0.01117), (0.004233, -0.01341, 0.0116), (-0.04553, -3.948e-09, 0.0163), (0.004219, 1.023e-09, 0.01712), (-0.04553, 0.01237, 0.01117), (0.004233, 0.01341, 0.0116), (-0.09558, 0.01897, 0.01382), (-0.1007, 0.01341, 0.001431), (-0.1028, 1.27e-09, -0.003702), (-0.1007, -0.01341, 0.001431), (-0.09558, -0.01897, 0.01382), (-0.09045, -0.01341, 0.02622), (-0.08832, -3.828e-09, 0.03135), (-0.09045, 0.01341, 0.02622), (-0.1341, 0.01897, 0.04875), (-0.1436, 0.01341, 0.03926), (-0.1476, 1.27e-09, 0.03533), (-0.1436, -0.01341, 0.03926), (-0.1341, -0.01897, 0.04875), (-0.1247, -0.01341, 0.05823), (-0.1207, -3.828e-09, 0.06216), (-0.1247, 0.01341, 0.05823), (-0.1564, 0.02083, 0.09577), (-0.17, 0.01473, 0.09013), (-0.1757, 1.5e-09, 0.0878), (-0.17, -0.01473, 0.09013), (-0.1564, -0.02083, 0.09577), (-0.1428, -0.01473, 0.1014), (-0.1372, -4.097e-09, 0.1037), (-0.1428, 0.01473, 0.1014), (-0.1547, 0.02096, 0.1463), (-0.1695, 0.01482, 0.1463), (-0.1757, 1.714e-09, 0.1463), (-0.1695, -0.01482, 0.1463), (-0.1547, -0.02096, 0.1463), (-0.1399, -0.01482, 0.1463), (-0.1338, -3.917e-09, 0.1463), (-0.1399, 0.01482, 0.1463), (-0.1415, 0.02211, 0.1967), (-0.1559, 0.01563, 0.2027), (-0.1619, 1.658e-09, 0.2052), (-0.1559, -0.01563, 0.2027), (-0.1415, -0.02211, 0.1967), (-0.127, -0.01563, 0.1907), (-0.121, -4.283e-09, 0.1883), (-0.127, 0.01563, 0.1907), (-0.109, 0.02094, 0.2371), (-0.1195, 0.01481, 0.2475), (-0.1238, 1.275e-09, 0.2519), (-0.1195, -0.01481, 0.2475), (-0.109, -0.02094, 0.2371), (-0.09857, -0.01481, 0.2266), (-0.09423, -4.353e-09, 0.2223), (-0.09857, 0.01481, 0.2266), (0.2237, 0.01638, -0.04224), (0.2237, 0.02317, -0.02582), (0.2236, 4.41e-08, -0.04906), (0.2237, -0.01638, -0.04224), (0.2237, -0.02317, -0.02582), (0.2237, -0.01638, -0.00944), (0.2237, 3.787e-08, -0.002695), (0.2237, 0.01638, -0.00944), (0.05971, 1.42e-08, -0.02117), (0.1137, 2.162e-08, -0.02153), (0.1763, 3.102e-08, -0.02767), (0.1761, -0.01601, -0.02103), (0.1133, -0.01478, -0.01538), (0.05951, -0.015, -0.01494), (0.05987, -0.01498, 0.01498), (0.1138, -0.01472, 0.01399), (0.1763, -0.01596, 0.01086), (0.1763, 2.496e-08, 0.01746), (0.1141, 1.612e-08, 0.01998), (0.06016, 8.592e-09, 0.0211), (0.1761, -0.02265, -0.005012), (0.1134, -0.02088, -0.0006296), (0.05959, -0.02121, 4.782e-05), (0.1763, 0.01596, 0.01086), (0.1138, 0.01472, 0.01399), (0.05987, 0.01498, 0.01498), (0.05951, 0.015, -0.01494), (0.1133, 0.01478, -0.01538), (0.1761, 0.01601, -0.02103), (0.1761, 0.02265, -0.005012), (0.1134, 0.02088, -0.0006296), (0.05959, 0.02121, 4.783e-05), (0.1243, 0.02045, 0.2788), (0.1243, 0.01446, 0.2934), (0.1243, -1.796e-11, 0.2994), (0.1243, -0.01446, 0.2934), (0.1243, -0.02045, 0.2788), (0.1243, -0.01446, 0.2642), (0.1243, -5.512e-09, 0.2582), (0.1243, 0.01446, 0.2642), (-0.05303, 0.02045, 0.2788), (-0.06673, 0.02051, 0.2736), (-0.07045, 0.0145, 0.2883), (-0.05671, 0.01446, 0.2934), (-0.072, 1.18e-10, 0.2944), (-0.05824, -1.796e-11, 0.2994), (-0.07045, -0.0145, 0.2883), (-0.05671, -0.01446, 0.2934), (-0.06673, -0.02051, 0.2736), (-0.05303, -0.02045, 0.2788), (-0.06297, -0.01451, 0.2588), (-0.04935, -0.01446, 0.2642), (-0.06139, -5.336e-09, 0.2527), (-0.04783, -5.512e-09, 0.2582), (-0.06297, 0.01451, 0.2588), (-0.04935, 0.01446, 0.2642)], [], [(0, 1, 3, 2), (2, 3, 5, 4), (4, 5, 7, 6), (6, 7, 9, 8), (8, 9, 11, 10), (10, 11, 13, 12), (75, 74, 66, 67), (12, 13, 15, 14), (14, 15, 1, 0), (6, 8, 20, 19), (22, 23, 31, 30), (12, 14, 23, 22), (2, 4, 18, 17), (8, 10, 21, 20), (14, 0, 16, 23), (0, 2, 17, 16), (4, 6, 19, 18), (10, 12, 22, 21), (27, 28, 36, 35), (20, 21, 29, 28), (18, 19, 27, 26), (16, 17, 25, 24), (23, 16, 24, 31), (21, 22, 30, 29), (19, 20, 28, 27), (17, 18, 26, 25), (39, 32, 40, 47), (25, 26, 34, 33), (30, 31, 39, 38), (28, 29, 37, 36), (26, 27, 35, 34), (24, 25, 33, 32), (31, 24, 32, 39), (29, 30, 38, 37), (44, 45, 53, 52), (37, 38, 46, 45), (35, 36, 44, 43), (33, 34, 42, 41), (38, 39, 47, 46), (36, 37, 45, 44), (34, 35, 43, 42), (32, 33, 41, 40), (54, 55, 63, 62), (42, 43, 51, 50), (40, 41, 49, 48), (47, 40, 48, 55), (45, 46, 54, 53), (43, 44, 52, 51), (41, 42, 50, 49), (46, 47, 55, 54), (117, 119, 103, 102), (52, 53, 61, 60), (50, 51, 59, 58), (48, 49, 57, 56), (55, 48, 56, 63), (53, 54, 62, 61), (51, 52, 60, 59), (49, 50, 58, 57), (113, 115, 101, 100), (109, 111, 99, 98), (115, 117, 102, 101), (111, 113, 100, 99), (119, 104, 96, 103), (56, 57, 106, 105), (63, 56, 105, 118), (64, 65, 71, 70, 69, 68, 67, 66), (81, 80, 69, 70), (84, 75, 67, 68), (87, 81, 70, 71), (74, 92, 64, 66), (80, 84, 68, 69), (93, 87, 71, 65), (92, 93, 65, 64), (3, 1, 95, 90), (90, 95, 94, 91), (91, 94, 93, 92), (1, 15, 89, 95), (95, 89, 88, 94), (94, 88, 87, 93), (11, 9, 86, 78), (78, 86, 85, 79), (79, 85, 84, 80), (5, 3, 90, 72), (72, 90, 91, 73), (73, 91, 92, 74), (15, 13, 83, 89), (89, 83, 82, 88), (88, 82, 81, 87), (9, 7, 77, 86), (86, 77, 76, 85), (85, 76, 75, 84), (13, 11, 78, 83), (83, 78, 79, 82), (82, 79, 80, 81), (7, 5, 72, 77), (77, 72, 73, 76), (76, 73, 74, 75), (96, 97, 98, 99, 100, 101, 102, 103), (107, 109, 98, 97), (61, 62, 116, 114), (59, 60, 112, 110), (57, 58, 108, 106), (62, 63, 118, 116), (60, 61, 114, 112), (58, 59, 110, 108), (105, 106, 107, 104), (106, 108, 109, 107), (108, 110, 111, 109), (110, 112, 113, 111), (112, 114, 115, 113), (114, 116, 117, 115), (116, 118, 119, 117), (118, 105, 104, 119), (104, 107, 97, 96)])
_uv = me_cylinder_006.uv_layers.new(name='UVMap')
_uv.uv.foreach_set('vector', [1.0, 0.5, 1.0, 1.0, 0.875, 1.0, 0.875, 0.5, 0.875, 0.5, 0.875, 1.0, 0.75, 1.0, 0.75, 0.5, 0.75, 0.5, 0.75, 1.0, 0.625, 1.0, 0.625, 0.5, 0.625, 0.5, 0.625, 1.0, 0.5, 1.0, 0.5, 0.5, 0.5, 0.5, 0.5, 1.0, 0.375, 1.0, 0.375, 0.5, 0.375, 0.5, 0.375, 1.0, 0.25, 1.0, 0.25, 0.5, 0.625, 1.0, 0.75, 1.0, 0.75, 1.0, 0.625, 1.0, 0.25, 0.5, 0.25, 1.0, 0.125, 1.0, 0.125, 0.5, 0.125, 0.5, 0.125, 1.0, 0.0, 1.0, 0.0, 0.5, 0.625, 0.5, 0.5, 0.5, 0.5, 0.5, 0.625, 0.5, 0.25, 0.5, 0.125, 0.5, 0.125, 0.5, 0.25, 0.5, 0.25, 0.5, 0.125, 0.5, 0.125, 0.5, 0.25, 0.5, 0.875, 0.5, 0.75, 0.5, 0.75, 0.5, 0.875, 0.5, 0.5, 0.5, 0.375, 0.5, 0.375, 0.5, 0.5, 0.5, 0.125, 0.5, 0.0, 0.5, 0.0, 0.5, 0.125, 0.5, 1.0, 0.5, 0.875, 0.5, 0.875, 0.5, 1.0, 0.5, 0.75, 0.5, 0.625, 0.5, 0.625, 0.5, 0.75, 0.5, 0.375, 0.5, 0.25, 0.5, 0.25, 0.5, 0.375, 0.5, 0.625, 0.5, 0.5, 0.5, 0.5, 0.5, 0.625, 0.5, 0.5, 0.5, 0.375, 0.5, 0.375, 0.5, 0.5, 0.5, 0.75, 0.5, 0.625, 0.5, 0.625, 0.5, 0.75, 0.5, 1.0, 0.5, 0.875, 0.5, 0.875, 0.5, 1.0, 0.5, 0.125, 0.5, 0.0, 0.5, 0.0, 0.5, 0.125, 0.5, 0.375, 0.5, 0.25, 0.5, 0.25, 0.5, 0.375, 0.5, 0.625, 0.5, 0.5, 0.5, 0.5, 0.5, 0.625, 0.5, 0.875, 0.5, 0.75, 0.5, 0.75, 0.5, 0.875, 0.5, 0.125, 0.5, 0.0, 0.5, 0.0, 0.5, 0.125, 0.5, 0.875, 0.5, 0.75, 0.5, 0.75, 0.5, 0.875, 0.5, 0.25, 0.5, 0.125, 0.5, 0.125, 0.5, 0.25, 0.5, 0.5, 0.5, 0.375, 0.5, 0.375, 0.5, 0.5, 0.5, 0.75, 0.5, 0.625, 0.5, 0.625, 0.5, 0.75, 0.5, 1.0, 0.5, 0.875, 0.5, 0.875, 0.5, 1.0, 0.5, 0.125, 0.5, 0.0, 0.5, 0.0, 0.5, 0.125, 0.5, 0.375, 0.5, 0.25, 0.5, 0.25, 0.5, 0.375, 0.5, 0.5, 0.5, 0.375, 0.5, 0.375, 0.5, 0.5, 0.5, 0.375, 0.5, 0.25, 0.5, 0.25, 0.5, 0.375, 0.5, 0.625, 0.5, 0.5, 0.5, 0.5, 0.5, 0.625, 0.5, 0.875, 0.5, 0.75, 0.5, 0.75, 0.5, 0.875, 0.5, 0.25, 0.5, 0.125, 0.5, 0.125, 0.5, 0.25, 0.5, 0.5, 0.5, 0.375, 0.5, 0.375, 0.5, 0.5, 0.5, 0.75, 0.5, 0.625, 0.5, 0.625, 0.5, 0.75, 0.5, 1.0, 0.5, 0.875, 0.5, 0.875, 0.5, 1.0, 0.5, 0.25, 0.5, 0.125, 0.5, 0.125, 0.5, 0.25, 0.5, 0.75, 0.5, 0.625, 0.5, 0.625, 0.5, 0.75, 0.5, 1.0, 0.5, 0.875, 0.5, 0.875, 0.5, 1.0, 0.5, 0.125, 0.5, 0.0, 0.5, 0.0, 0.5, 0.125, 0.5, 0.375, 0.5, 0.25, 0.5, 0.25, 0.5, 0.375, 0.5, 0.625, 0.5, 0.5, 0.5, 0.5, 0.5, 0.625, 0.5, 0.875, 0.5, 0.75, 0.5, 0.75, 0.5, 0.875, 0.5, 0.25, 0.5, 0.125, 0.5, 0.125, 0.5, 0.25, 0.5, 0.2589, 0.5, 0.1257, 0.5, 0.1257, 0.5, 0.2589, 0.5, 0.5, 0.5, 0.375, 0.5, 0.375, 0.5, 0.5, 0.5, 0.75, 0.5, 0.625, 0.5, 0.625, 0.5, 0.75, 0.5, 1.0, 0.5, 0.875, 0.5, 0.875, 0.5, 1.0, 0.5, 0.125, 0.5, 0.0, 0.5, 0.0, 0.5, 0.125, 0.5, 0.375, 0.5, 0.25, 0.5, 0.25, 0.5, 0.375, 0.5, 0.625, 0.5, 0.5, 0.5, 0.5, 0.5, 0.625, 0.5, 0.875, 0.5, 0.75, 0.5, 0.75, 0.5, 0.875, 0.5, 0.5201, 0.5, 0.3872, 0.5, 0.3872, 0.5, 0.5201, 0.5, 0.8054, 0.5, 0.6629, 0.5, 0.6629, 0.5, 0.8054, 0.5, 0.3872, 0.5, 0.2589, 0.5, 0.2589, 0.5, 0.3872, 0.5, 0.6629, 0.5, 0.5201, 0.5, 0.5201, 0.5, 0.6629, 0.5, 0.1257, 0.5, 0.1093, 0.5, 0.1093, 0.5, 0.1257, 0.5, 1.0, 0.5, 0.875, 0.5, 0.8986, 0.5, 1.0, 0.5, 0.125, 0.5, 0.0, 0.5, 0.09567, 0.5, 0.1256, 0.5, 0.4197, 0.4197, 0.25, 0.49, 0.08029, 0.4197, 0.01, 0.25, 0.08029, 0.08029, 0.25, 0.01, 0.4197, 0.08029, 0.49, 0.25, 0.25, 1.0, 0.375, 1.0, 0.375, 1.0, 0.25, 1.0, 0.5, 1.0, 0.625, 1.0, 0.625, 1.0, 0.5, 1.0, 0.125, 1.0, 0.25, 1.0, 0.25, 1.0, 0.125, 1.0, 0.75, 1.0, 0.875, 1.0, 0.875, 1.0, 0.75, 1.0, 0.375, 1.0, 0.5, 1.0, 0.5, 1.0, 0.375, 1.0, 0.0, 1.0, 0.125, 1.0, 0.125, 1.0, 0.0, 1.0, 0.875, 1.0, 1.0, 1.0, 1.0, 1.0, 0.875, 1.0, 0.875, 1.0, 1.0, 1.0, 1.0, 1.0, 0.875, 1.0, 0.875, 1.0, 1.0, 1.0, 1.0, 1.0, 0.875, 1.0, 0.875, 1.0, 1.0, 1.0, 1.0, 1.0, 0.875, 1.0, 0.0, 1.0, 0.125, 1.0, 0.125, 1.0, 0.0, 1.0, 0.0, 1.0, 0.125, 1.0, 0.125, 1.0, 0.0, 1.0, 0.0, 1.0, 0.125, 1.0, 0.125, 1.0, 0.0, 1.0, 0.375, 1.0, 0.5, 1.0, 0.5, 1.0, 0.375, 1.0, 0.375, 1.0, 0.5, 1.0, 0.5, 1.0, 0.375, 1.0, 0.375, 1.0, 0.5, 1.0, 0.5, 1.0, 0.375, 1.0, 0.75, 1.0, 0.875, 1.0, 0.875, 1.0, 0.75, 1.0, 0.75, 1.0, 0.875, 1.0, 0.875, 1.0, 0.75, 1.0, 0.75, 1.0, 0.875, 1.0, 0.875, 1.0, 0.75, 1.0, 0.125, 1.0, 0.25, 1.0, 0.25, 1.0, 0.125, 1.0, 0.125, 1.0, 0.25, 1.0, 0.25, 1.0, 0.125, 1.0, 0.125, 1.0, 0.25, 1.0, 0.25, 1.0, 0.125, 1.0, 0.5, 1.0, 0.625, 1.0, 0.625, 1.0, 0.5, 1.0, 0.5, 1.0, 0.625, 1.0, 0.625, 1.0, 0.5, 1.0, 0.5, 1.0, 0.625, 1.0, 0.625, 1.0, 0.5, 1.0, 0.25, 1.0, 0.375, 1.0, 0.375, 1.0, 0.25, 1.0, 0.25, 1.0, 0.375, 1.0, 0.375, 1.0, 0.25, 1.0, 0.25, 1.0, 0.375, 1.0, 0.375, 1.0, 0.25, 1.0, 0.625, 1.0, 0.75, 1.0, 0.75, 1.0, 0.625, 1.0, 0.625, 1.0, 0.75, 1.0, 0.75, 1.0, 0.625, 1.0, 0.625, 1.0, 0.75, 1.0, 0.75, 1.0, 0.625, 1.0, 0.1093, 0.5, 0.9015, 0.5, 0.8054, 0.5, 0.6629, 0.5, 0.5201, 0.5, 0.3872, 0.5, 0.2589, 0.5, 0.1257, 0.5, 0.9015, 0.5, 0.8054, 0.5, 0.8054, 0.5, 0.9015, 0.5, 0.375, 0.5, 0.25, 0.5, 0.2575, 0.5, 0.3854, 0.5, 0.625, 0.5, 0.5, 0.5, 0.5176, 0.5, 0.6588, 0.5, 0.875, 0.5, 0.75, 0.5, 0.7996, 0.5, 0.8986, 0.5, 0.25, 0.5, 0.125, 0.5, 0.1256, 0.5, 0.2575, 0.5, 0.5, 0.5, 0.375, 0.5, 0.3854, 0.5, 0.5176, 0.5, 0.75, 0.5, 0.625, 0.5, 0.6588, 0.5, 0.7996, 0.5, 1.0, 0.5, 0.8986, 0.5, 0.9015, 0.5, 1.0, 0.5, 0.8986, 0.5, 0.7996, 0.5, 0.8054, 0.5, 0.9015, 0.5, 0.7996, 0.5, 0.6588, 0.5, 0.6629, 0.5, 0.8054, 0.5, 0.6588, 0.5, 0.5176, 0.5, 0.5201, 0.5, 0.6629, 0.5, 0.5176, 0.5, 0.3854, 0.5, 0.3872, 0.5, 0.5201, 0.5, 0.3854, 0.5, 0.2575, 0.5, 0.2589, 0.5, 0.3872, 0.5, 0.2575, 0.5, 0.1256, 0.5, 0.1257, 0.5, 0.2589, 0.5, 0.1256, 0.5, 0.09567, 0.5, 0.1093, 0.5, 0.1257, 0.5, 1.0, 0.5, 0.9015, 0.5, 0.9015, 0.5, 1.0, 0.5])
me_cylinder_006.materials.append(mat_rope)
me_cylinder_006.update()
me_plane = bpy.data.meshes.new('Plane')
me_plane.from_pydata([(-0.1826, -0.05151, -0.08031), (0.1826, -0.05151, -0.08031), (-0.1985, -0.05151, 0.08031), (0.1826, -0.05151, 0.08031), (-0.1672, -0.008458, 0.01754), (-0.1672, -0.008458, -0.03718), (0.1826, -0.008458, -0.03718), (0.1826, -0.008458, 0.01754), (-0.1826, 0.0, -0.06137), (0.1826, 0.0, -0.06137), (-0.1985, 0.0, 0.06137), (0.1826, 0.0, 0.06137), (-0.1672, 0.0, 0.01754), (-0.1672, 0.0, -0.03718), (0.1826, 0.0, -0.03718), (0.1826, 0.0, 0.01754)], [], [(4, 7, 3, 2), (0, 1, 6, 5), (5, 6, 7, 4), (6, 1, 9, 14), (4, 2, 10, 12), (3, 7, 15, 11), (0, 5, 13, 8), (7, 6, 14, 15), (5, 4, 12, 13), (2, 3, 11, 10), (1, 0, 8, 9)])
_uv = me_plane.uv_layers.new(name='UVMap')
_uv.uv.foreach_set('vector', [0.0, 0.6667, 1.0, 0.6667, 1.0, 1.0, 0.0, 1.0, 0.0, 0.0, 1.0, 0.0, 1.0, 0.3333, 0.0, 0.3333, 0.0, 0.3333, 1.0, 0.3333, 1.0, 0.6667, 0.0, 0.6667, 1.0, 0.3333, 1.0, 0.0, 1.0, 0.0, 1.0, 0.3333, 0.0, 0.6667, 0.0, 1.0, 0.0, 1.0, 0.0, 0.6667, 1.0, 1.0, 1.0, 0.6667, 1.0, 0.6667, 1.0, 1.0, 0.0, 0.0, 0.0, 0.3333, 0.0, 0.3333, 0.0, 0.0, 1.0, 0.6667, 1.0, 0.3333, 1.0, 0.3333, 1.0, 0.6667, 0.0, 0.3333, 0.0, 0.6667, 0.0, 0.6667, 0.0, 0.3333, 0.0, 1.0, 1.0, 1.0, 1.0, 1.0, 0.0, 1.0, 1.0, 0.0, 0.0, 0.0, 0.0, 0.0, 1.0, 0.0])
me_plane.materials.append(mat_mid_steel)
me_plane.update()

# ---- objects
ob_empty = bpy.data.objects.new('Empty', None)
ob_cylinder = bpy.data.objects.new('Cylinder', me_cylinder_001)
ob_cylinder_001 = bpy.data.objects.new('Cylinder.001', me_cylinder_002)
ob_cylinder_002 = bpy.data.objects.new('Cylinder.002', me_cylinder_003)
ob_cylinder_003 = bpy.data.objects.new('Cylinder.003', me_cylinder_005)
ob_cylinder_004 = bpy.data.objects.new('Cylinder.004', me_cylinder_006)
ob_plane = bpy.data.objects.new('Plane', me_plane)

# ---- transforms, parenting, visibility, modifiers, constraints
ob_empty.location = (0.0, 10.0, 0.0)
ob_empty.rotation_euler = (1.571, -0.0, -0.0)
ob_empty.empty_display_type = 'IMAGE'
ob_empty.empty_display_size = 5.0
ob_cylinder.location = (0.0, 0.0, 0.0)
ob_cylinder_001.location = (0.2871, 0.0, -0.2413)
ob_cylinder_002.location = (-0.1812, 8.244e-08, -0.09335)
ob_cylinder_003.location = (-1.325, 3.272e-07, 0.4178)
_m = ob_cylinder_003.modifiers.new('Mirror', 'MIRROR')
_m.use_axis = (False, False, True)
_m.use_clip = True
ob_cylinder_004.location = (-0.9718, 4.043e-08, 0.08183)
ob_plane.location = (-0.4793, -1.71e-09, 0.2228)
_m = ob_plane.modifiers.new('Mirror', 'MIRROR')
_m.use_axis = (False, True, False)
_m.use_clip = True

# ---- collection membership
col_collection.objects.link(ob_empty)
col_collection.objects.link(ob_cylinder)
col_collection.objects.link(ob_cylinder_001)
col_collection.objects.link(ob_cylinder_002)
col_collection.objects.link(ob_cylinder_003)
col_collection.objects.link(ob_cylinder_004)
col_collection.objects.link(ob_plane)

# ---- scene / render settings (as saved in the file)
scene.frame_start = 1; scene.frame_end = 250; scene.frame_set(1)
scene.render.engine = 'BLENDER_EEVEE_NEXT'
scene.cycles.sampling_pattern = 'TABULATED_SOBOL'
scene.view_settings.view_transform = 'Filmic'
bpy.context.view_layer.update()

# ---- added for rendering (the .blend has no active camera and no usable light): camera, sun
cam_auto = bpy.data.cameras.new('AutoCamera')
cam_auto.lens = 50.0
cam_auto.sensor_width = 36.0
cam_auto.clip_end = 1000.0
ob_auto_camera = bpy.data.objects.new('AutoCamera', cam_auto)
scene.collection.objects.link(ob_auto_camera)
ob_auto_camera.location = (1.78274, -2.88075, 1.98832)
ob_auto_camera.rotation_euler = (1.09748, -7.21219e-08, 0.694738)
scene.camera = ob_auto_camera
light_auto_sun = bpy.data.lights.new('AutoSun', 'SUN')
light_auto_sun.energy = 3.0
light_auto_sun.angle = 0.0523599
ob_auto_sun = bpy.data.objects.new('AutoSun', light_auto_sun)
scene.collection.objects.link(ob_auto_sun)
ob_auto_sun.rotation_euler = (0.872665, 0.174533, 0.523599)
bpy.context.view_layer.update()

